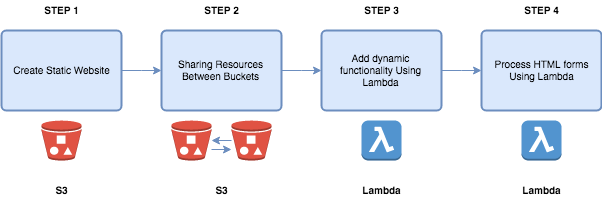

The diagram above was exported from draw.io. Its source (the exported page's mxGraphModel, read from the mxfile embedded in the PNG):
<mxGraphModel dx="1022" dy="648" grid="1" gridSize="10" guides="1" tooltips="1" connect="1" arrows="1" fold="1" page="1" pageScale="1" pageWidth="1652" pageHeight="1169" math="0" shadow="0">
  <root>
    <mxCell id="0" />
    <mxCell id="1" parent="0" />
    <mxCell id="3d1422be18b6d6ec-1" value="Create Static Website" style="strokeWidth=2;html=1;shape=mxgraph.flowchart.process;whiteSpace=wrap;shadow=0;labelBackgroundColor=none;fillColor=#dae8fc;fontSize=10;fontColor=#000000;align=center;strokeColor=#6c8ebf;" vertex="1" parent="1">
      <mxGeometry x="40" y="70" width="120" height="80" as="geometry" />
    </mxCell>
    <mxCell id="3d1422be18b6d6ec-2" value="Sharing Resources Between Buckets" style="strokeWidth=2;html=1;shape=mxgraph.flowchart.process;whiteSpace=wrap;shadow=0;labelBackgroundColor=none;fillColor=#dae8fc;fontSize=10;fontColor=#000000;align=center;strokeColor=#6c8ebf;" vertex="1" parent="1">
      <mxGeometry x="200" y="70" width="120" height="80" as="geometry" />
    </mxCell>
    <mxCell id="3d1422be18b6d6ec-3" value="Add dynamic &lt;br&gt;functionality Using Lambda" style="strokeWidth=2;html=1;shape=mxgraph.flowchart.process;whiteSpace=wrap;shadow=0;labelBackgroundColor=none;fillColor=#dae8fc;fontSize=10;fontColor=#000000;align=center;strokeColor=#6c8ebf;" vertex="1" parent="1">
      <mxGeometry x="360" y="70" width="120" height="80" as="geometry" />
    </mxCell>
    <mxCell id="3d1422be18b6d6ec-4" value="Process HTML forms&lt;br&gt;Using Lambda" style="strokeWidth=2;html=1;shape=mxgraph.flowchart.process;whiteSpace=wrap;shadow=0;labelBackgroundColor=none;fillColor=#dae8fc;fontSize=10;fontColor=#000000;align=center;strokeColor=#6c8ebf;" vertex="1" parent="1">
      <mxGeometry x="520" y="70" width="120" height="80" as="geometry" />
    </mxCell>
    <mxCell id="3d1422be18b6d6ec-5" style="edgeStyle=elbowEdgeStyle;rounded=0;comic=0;elbow=vertical;html=1;exitX=1;exitY=0.5;exitPerimeter=0;entryX=0;entryY=0.5;entryPerimeter=0;shadow=0;labelBackgroundColor=#F5F5F5;startArrow=none;startFill=0;endArrow=classic;endFill=1;jettySize=auto;orthogonalLoop=1;strokeColor=#6c8ebf;strokeWidth=1;fontSize=10;fontColor=#000000;align=left;fillColor=#dae8fc;" edge="1" parent="1" source="3d1422be18b6d6ec-1" target="3d1422be18b6d6ec-2">
      <mxGeometry relative="1" as="geometry" />
    </mxCell>
    <mxCell id="3d1422be18b6d6ec-6" style="edgeStyle=elbowEdgeStyle;rounded=0;comic=0;elbow=vertical;html=1;exitX=1;exitY=0.5;exitPerimeter=0;entryX=0;entryY=0.5;entryPerimeter=0;shadow=0;labelBackgroundColor=#F5F5F5;startArrow=none;startFill=0;endArrow=classic;endFill=1;jettySize=auto;orthogonalLoop=1;strokeColor=#6c8ebf;strokeWidth=1;fontSize=10;fontColor=#000000;align=left;fillColor=#dae8fc;" edge="1" parent="1" source="3d1422be18b6d6ec-2" target="3d1422be18b6d6ec-3">
      <mxGeometry relative="1" as="geometry" />
    </mxCell>
    <mxCell id="3d1422be18b6d6ec-7" style="edgeStyle=elbowEdgeStyle;rounded=0;comic=0;elbow=vertical;html=1;exitX=1;exitY=0.5;exitPerimeter=0;entryX=0;entryY=0.5;entryPerimeter=0;shadow=0;labelBackgroundColor=#F5F5F5;startArrow=none;startFill=0;endArrow=classic;endFill=1;jettySize=auto;orthogonalLoop=1;strokeColor=#6c8ebf;strokeWidth=1;fontSize=10;fontColor=#000000;align=left;fillColor=#dae8fc;" edge="1" parent="1" source="3d1422be18b6d6ec-3" target="3d1422be18b6d6ec-4">
      <mxGeometry relative="1" as="geometry" />
    </mxCell>
    <mxCell id="4a25e5bee0eb1e2e-1" value="STEP 1" style="text;html=1;strokeColor=none;fillColor=none;align=center;verticalAlign=middle;whiteSpace=wrap;shadow=0;labelBackgroundColor=none;fontSize=10;fontColor=#000000;fontStyle=1" vertex="1" parent="1">
      <mxGeometry x="40" y="40" width="120" height="20" as="geometry" />
    </mxCell>
    <mxCell id="4a25e5bee0eb1e2e-2" value="STEP 2" style="text;html=1;strokeColor=none;fillColor=none;align=center;verticalAlign=middle;whiteSpace=wrap;shadow=0;labelBackgroundColor=none;fontSize=10;fontColor=#000000;fontStyle=1" vertex="1" parent="1">
      <mxGeometry x="200" y="40" width="120" height="20" as="geometry" />
    </mxCell>
    <mxCell id="4a25e5bee0eb1e2e-3" value="STEP 3" style="text;html=1;strokeColor=none;fillColor=none;align=center;verticalAlign=middle;whiteSpace=wrap;shadow=0;labelBackgroundColor=none;fontSize=10;fontColor=#000000;fontStyle=1" vertex="1" parent="1">
      <mxGeometry x="360" y="40" width="120" height="20" as="geometry" />
    </mxCell>
    <mxCell id="4a25e5bee0eb1e2e-4" value="STEP 4" style="text;html=1;strokeColor=none;fillColor=none;align=center;verticalAlign=middle;whiteSpace=wrap;shadow=0;labelBackgroundColor=none;fontSize=10;fontColor=#000000;fontStyle=1" vertex="1" parent="1">
      <mxGeometry x="520" y="40" width="120" height="20" as="geometry" />
    </mxCell>
    <mxCell id="4a25e5bee0eb1e2e-5" value="" style="dashed=0;html=1;shape=mxgraph.aws3.lambda_function_2;fillColor=#5294CF;gradientColor=none;shadow=0;labelBackgroundColor=none;strokeColor=#7EA6E0;strokeWidth=1;fontSize=10;fontColor=#000000;align=center;" vertex="1" parent="1">
      <mxGeometry x="400" y="160" width="40" height="40" as="geometry" />
    </mxCell>
    <mxCell id="4a25e5bee0eb1e2e-6" value="" style="dashed=0;html=1;shape=mxgraph.aws3.lambda_function_2;fillColor=#5294CF;gradientColor=none;shadow=0;labelBackgroundColor=none;strokeColor=#7EA6E0;strokeWidth=1;fontSize=10;fontColor=#000000;align=center;" vertex="1" parent="1">
      <mxGeometry x="560" y="160" width="40" height="40" as="geometry" />
    </mxCell>
    <mxCell id="4a25e5bee0eb1e2e-8" value="" style="dashed=0;html=1;shape=mxgraph.aws3.bucket_with_objects;fillColor=#E05243;gradientColor=none;shadow=0;labelBackgroundColor=none;strokeColor=#7EA6E0;strokeWidth=1;fontSize=10;fontColor=#000000;align=center;" vertex="1" parent="1">
      <mxGeometry x="80" y="160" width="40" height="40" as="geometry" />
    </mxCell>
    <mxCell id="4a25e5bee0eb1e2e-9" value="" style="dashed=0;html=1;shape=mxgraph.aws3.bucket_with_objects;fillColor=#E05243;gradientColor=none;shadow=0;labelBackgroundColor=none;strokeColor=#7EA6E0;strokeWidth=1;fontSize=10;fontColor=#000000;align=center;" vertex="1" parent="1">
      <mxGeometry x="210" y="160" width="40" height="40" as="geometry" />
    </mxCell>
    <mxCell id="4a25e5bee0eb1e2e-10" value="" style="dashed=0;html=1;shape=mxgraph.aws3.bucket_with_objects;fillColor=#E05243;gradientColor=none;shadow=0;labelBackgroundColor=none;strokeColor=#7EA6E0;strokeWidth=1;fontSize=10;fontColor=#000000;align=center;" vertex="1" parent="1">
      <mxGeometry x="270" y="160" width="40" height="40" as="geometry" />
    </mxCell>
    <mxCell id="4a25e5bee0eb1e2e-11" value="" style="endArrow=classic;html=1;shadow=0;labelBackgroundColor=#F5F5F5;strokeColor=#6c8ebf;strokeWidth=1;fontSize=10;fontColor=#000000;align=left;fillColor=#dae8fc;" edge="1" parent="1">
      <mxGeometry width="50" height="50" relative="1" as="geometry">
        <mxPoint x="270" y="180" as="sourcePoint" />
        <mxPoint x="250" y="180" as="targetPoint" />
      </mxGeometry>
    </mxCell>
    <mxCell id="4a25e5bee0eb1e2e-12" value="" style="endArrow=none;html=1;shadow=0;labelBackgroundColor=#F5F5F5;strokeColor=#6c8ebf;strokeWidth=1;fontSize=10;fontColor=#000000;align=left;fillColor=#dae8fc;endFill=0;startArrow=classic;startFill=1;" edge="1" parent="1">
      <mxGeometry width="50" height="50" relative="1" as="geometry">
        <mxPoint x="270" y="189" as="sourcePoint" />
        <mxPoint x="250" y="189" as="targetPoint" />
      </mxGeometry>
    </mxCell>
    <mxCell id="4a25e5bee0eb1e2e-13" value="S3" style="text;html=1;strokeColor=none;fillColor=none;align=center;verticalAlign=middle;whiteSpace=wrap;shadow=0;labelBackgroundColor=none;fontSize=10;fontColor=#000000;fontStyle=1" vertex="1" parent="1">
      <mxGeometry x="80" y="220" width="40" height="20" as="geometry" />
    </mxCell>
    <mxCell id="4a25e5bee0eb1e2e-14" value="S3" style="text;html=1;strokeColor=none;fillColor=none;align=center;verticalAlign=middle;whiteSpace=wrap;shadow=0;labelBackgroundColor=none;fontSize=10;fontColor=#000000;fontStyle=1" vertex="1" parent="1">
      <mxGeometry x="240" y="220" width="40" height="20" as="geometry" />
    </mxCell>
    <mxCell id="4a25e5bee0eb1e2e-15" value="Lambda" style="text;html=1;strokeColor=none;fillColor=none;align=center;verticalAlign=middle;whiteSpace=wrap;shadow=0;labelBackgroundColor=none;fontSize=10;fontColor=#000000;fontStyle=1" vertex="1" parent="1">
      <mxGeometry x="400" y="220" width="40" height="20" as="geometry" />
    </mxCell>
    <mxCell id="4a25e5bee0eb1e2e-16" value="Lambda" style="text;html=1;strokeColor=none;fillColor=none;align=center;verticalAlign=middle;whiteSpace=wrap;shadow=0;labelBackgroundColor=none;fontSize=10;fontColor=#000000;fontStyle=1" vertex="1" parent="1">
      <mxGeometry x="560" y="220" width="40" height="20" as="geometry" />
    </mxCell>
  </root>
</mxGraphModel>